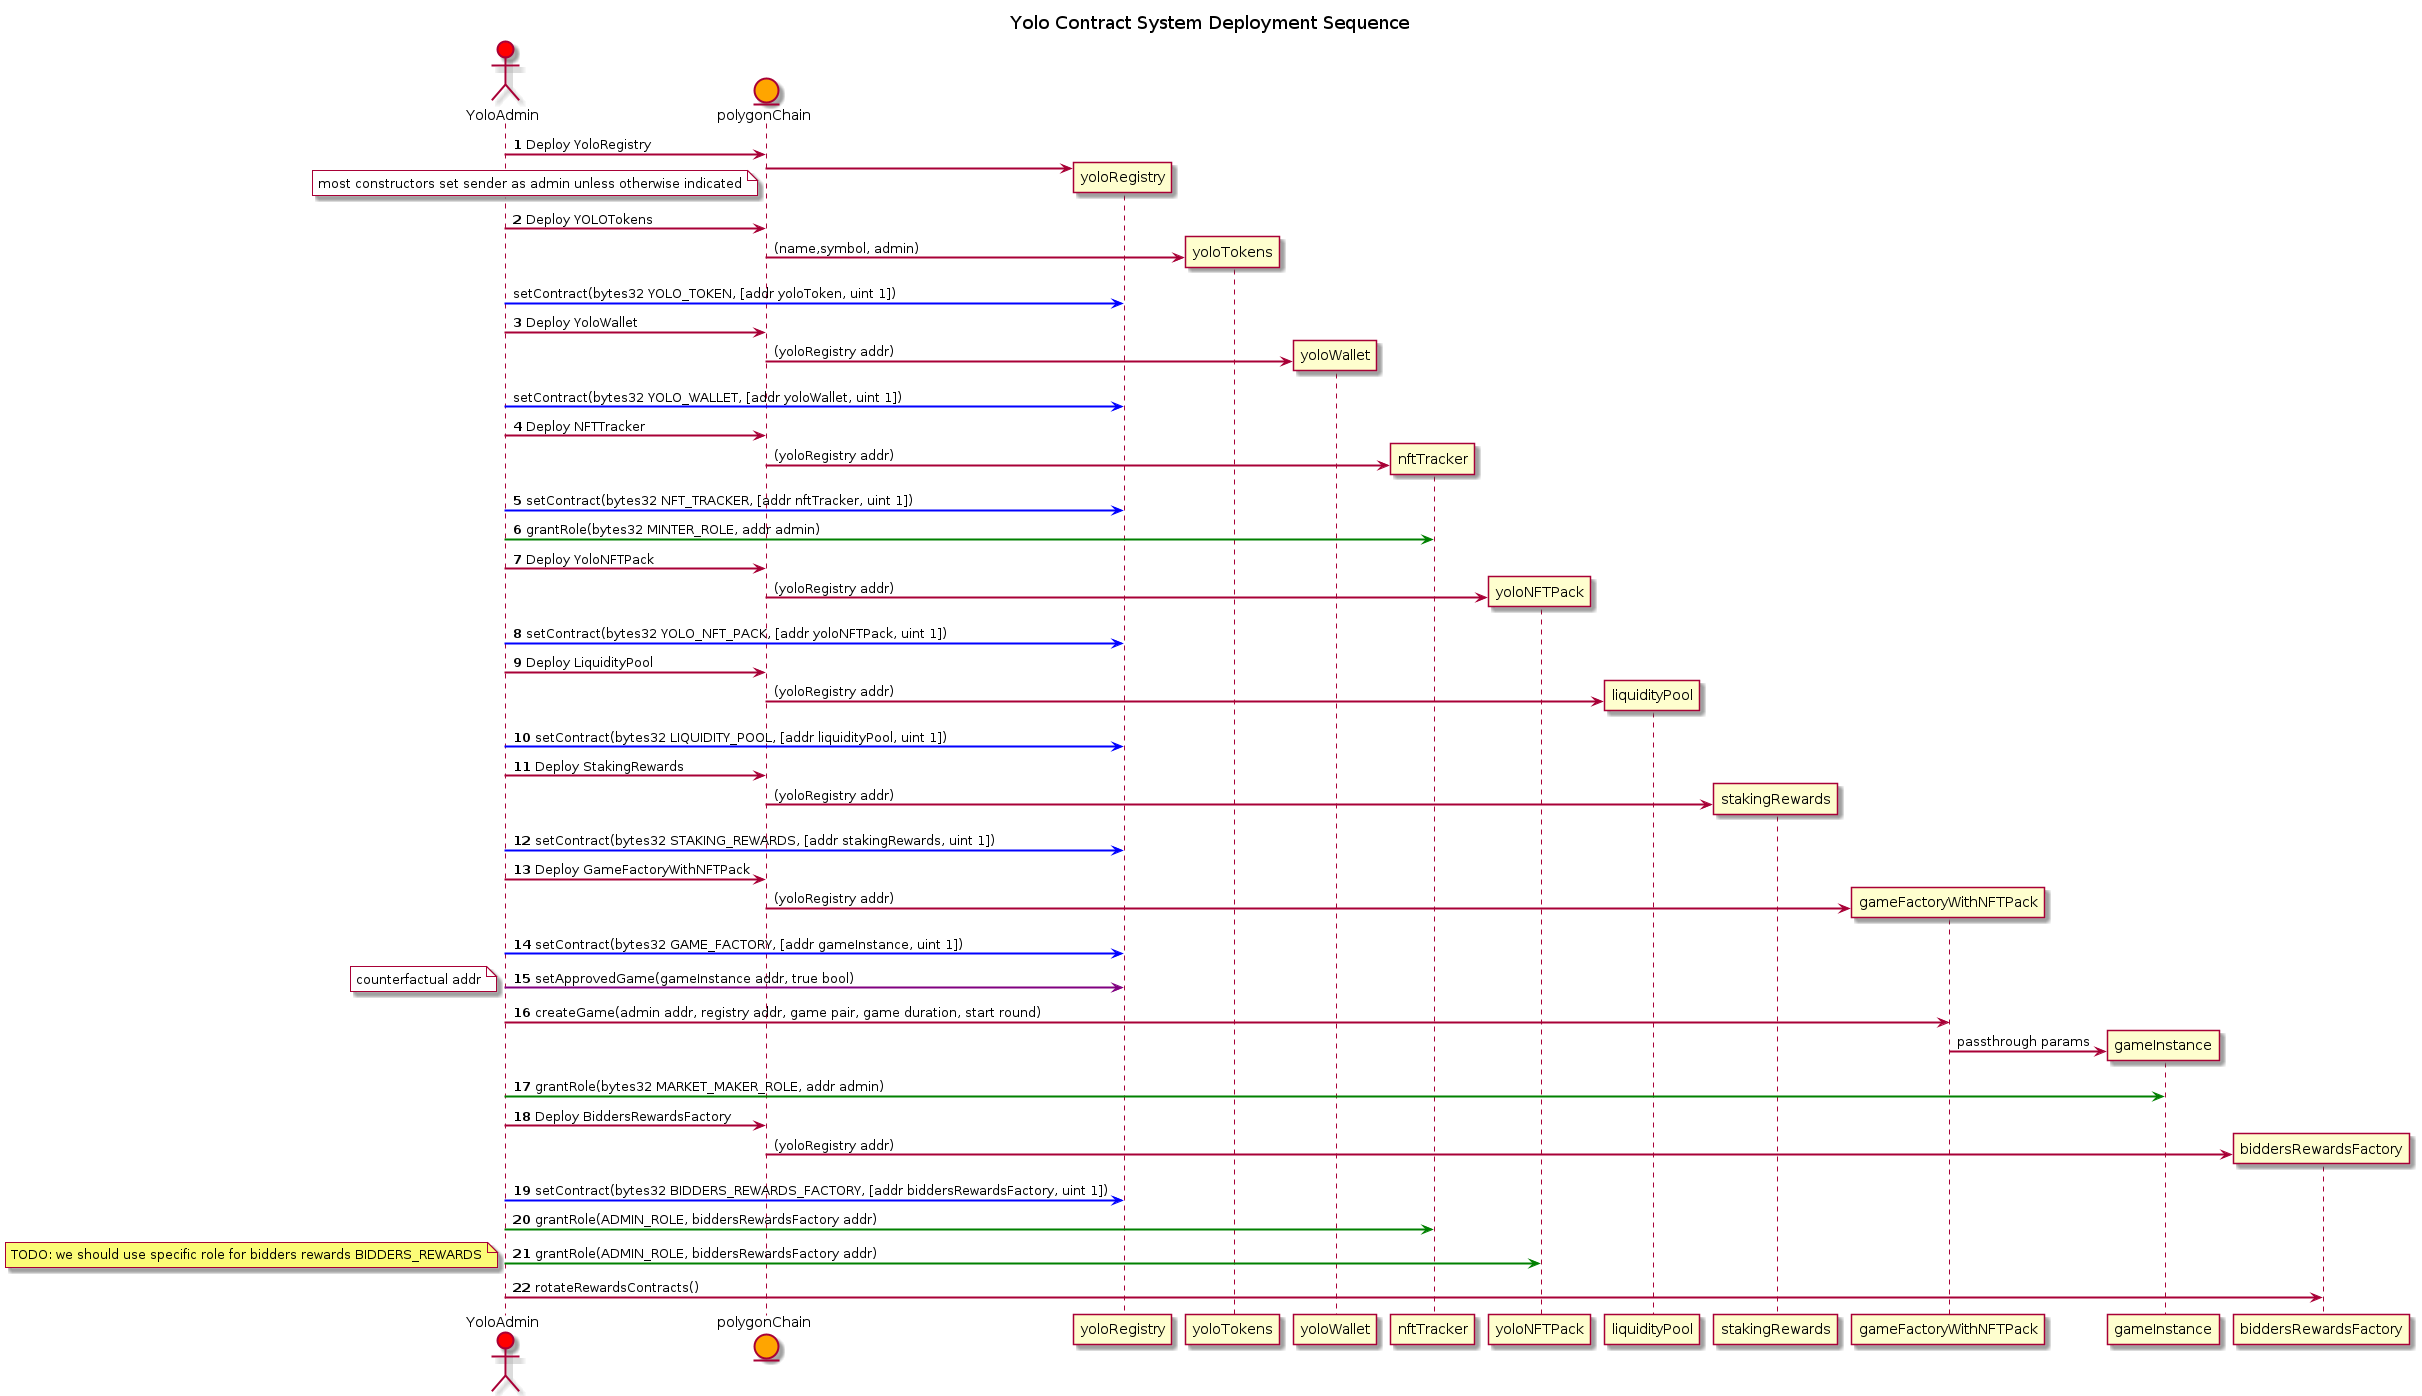

The diagram above was rendered by PlantUML. Its source (embedded in the PNG):
@startuml Yolo Contract System Deployment Sequence
title Yolo Contract System Deployment Sequence
actor YoloAdmin #red
entity polygonChain #orange

autonumber
skinparam sequenceArrowThickness 2
YoloAdmin -> polygonChain: Deploy YoloRegistry
create yoloRegistry
autonumber stop
polygonChain -> yoloRegistry
note left #white: most constructors set sender as admin unless otherwise indicated
autonumber resume

YoloAdmin -> polygonChain: Deploy YOLOTokens
create yoloTokens #blue
autonumber stop
polygonChain -> yoloTokens: (name,symbol, admin)
YoloAdmin -[#blue]> yoloRegistry : setContract(bytes32 YOLO_TOKEN, [addr yoloToken, uint 1])
autonumber resume

YoloAdmin -> polygonChain: Deploy YoloWallet
create yoloWallet
autonumber stop
polygonChain -> yoloWallet : (yoloRegistry addr)
YoloAdmin -[#blue]> yoloRegistry : setContract(bytes32 YOLO_WALLET, [addr yoloWallet, uint 1])
autonumber resume


YoloAdmin -> polygonChain: Deploy NFTTracker
autonumber stop
create nftTracker
polygonChain -> nftTracker : (yoloRegistry addr)
autonumber resume
YoloAdmin -[#blue]> yoloRegistry : setContract(bytes32 NFT_TRACKER, [addr nftTracker, uint 1])
YoloAdmin -[#green]> nftTracker : grantRole(bytes32 MINTER_ROLE, addr admin)


YoloAdmin -> polygonChain: Deploy YoloNFTPack
autonumber stop
create yoloNFTPack
polygonChain -> yoloNFTPack : (yoloRegistry addr)
autonumber resume
YoloAdmin -[#blue]> yoloRegistry : setContract(bytes32 YOLO_NFT_PACK, [addr yoloNFTPack, uint 1])


YoloAdmin -> polygonChain: Deploy LiquidityPool
autonumber stop
create liquidityPool
polygonChain -> liquidityPool : (yoloRegistry addr)
autonumber resume
YoloAdmin -[#blue]> yoloRegistry : setContract(bytes32 LIQUIDITY_POOL, [addr liquidityPool, uint 1])


YoloAdmin -> polygonChain: Deploy StakingRewards
autonumber stop
create stakingRewards
polygonChain -> stakingRewards : (yoloRegistry addr)
autonumber resume
YoloAdmin -[#blue]> yoloRegistry : setContract(bytes32 STAKING_REWARDS, [addr stakingRewards, uint 1])


YoloAdmin -> polygonChain: Deploy GameFactoryWithNFTPack
autonumber stop
create gameFactoryWithNFTPack
polygonChain -> gameFactoryWithNFTPack : (yoloRegistry addr)
autonumber resume
YoloAdmin -[#blue]> yoloRegistry : setContract(bytes32 GAME_FACTORY, [addr gameInstance, uint 1])


YoloAdmin -[#purple]> yoloRegistry: setApprovedGame(gameInstance addr, true bool)
note left #white: counterfactual addr
YoloAdmin -> gameFactoryWithNFTPack : createGame(admin addr, registry addr, game pair, game duration, start round)
autonumber stop
create gameInstance
gameFactoryWithNFTPack -> gameInstance : passthrough params
autonumber resume
YoloAdmin -[#green]> gameInstance : grantRole(bytes32 MARKET_MAKER_ROLE, addr admin)

YoloAdmin -> polygonChain: Deploy BiddersRewardsFactory
autonumber stop
create biddersRewardsFactory
polygonChain -> biddersRewardsFactory : (yoloRegistry addr)
autonumber resume
YoloAdmin -[#blue]> yoloRegistry : setContract(bytes32 BIDDERS_REWARDS_FACTORY, [addr biddersRewardsFactory, uint 1])


YoloAdmin -[#green]> nftTracker  : grantRole(ADMIN_ROLE, biddersRewardsFactory addr)
YoloAdmin -[#green]> yoloNFTPack : grantRole(ADMIN_ROLE, biddersRewardsFactory addr)
note left: TODO: we should use specific role for bidders rewards BIDDERS_REWARDS

YoloAdmin -> biddersRewardsFactory: rotateRewardsContracts()
@enduml